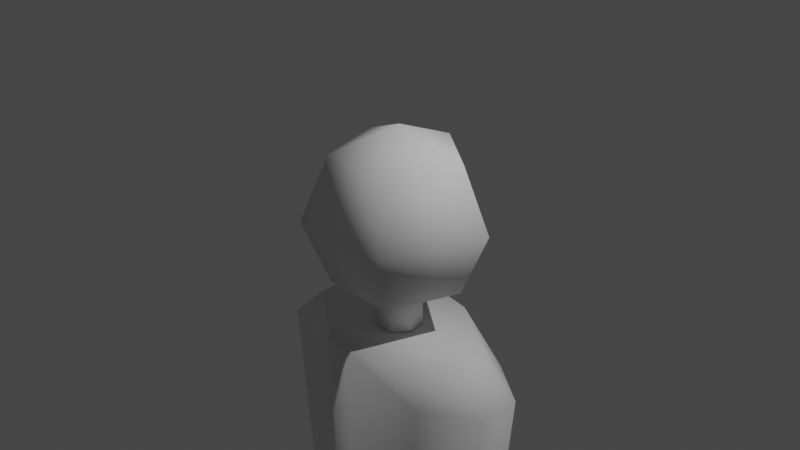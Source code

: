 # Source: pin.blend  (saved by Blender 2.82.7; exported with 4.5.12 LTS)
import bpy
from mathutils import Matrix  # noqa: F401  (used for matrix-valued properties, if any)

bpy.ops.wm.read_factory_settings(use_empty=True)
scene = bpy.context.scene
scene.name = 'Scene'

# ---- collections
col_collection = bpy.data.collections.new('Collection'); scene.collection.children.link(col_collection)

# ---- world
world_world = bpy.data.worlds.new('World'); scene.world = world_world
world_world.use_nodes = True; world_world.node_tree.nodes.clear()
_N = world_world.node_tree.nodes; _L = world_world.node_tree.links
n0 = _N.new('ShaderNodeOutputWorld'); n0.name = 'World Output'; n0.location = (300, 300)
n1 = _N.new('ShaderNodeBackground'); n1.name = 'Background'; n1.location = (10, 300)
n1.inputs[0].default_value = (0.05088, 0.05088, 0.05088, 1.0)
_L.new(n1.outputs[0], n0.inputs[0])
n0.is_active_output = True
world_world.color = (0.05088, 0.05088, 0.05088)
world_world.use_sun_shadow = False
world_world.sun_shadow_jitter_overblur = 0.0

# ---- cameras
cam_camera = bpy.data.cameras.new('Camera')
cam_camera.clip_end = 100.0
cam_camera.ortho_scale = 7.314

# ---- lights
light_light = bpy.data.lights.new('Light', 'POINT')
light_light.transmission_factor = 0.0
light_light.energy = 1000.0
light_light.shadow_soft_size = 0.1
light_light.shadow_maximum_resolution = 0.006
light_light.use_absolute_resolution = True

# ---- meshes
me_sphere_001 = bpy.data.meshes.new('Sphere.001')
me_sphere_001.from_pydata([(0.0, 0.007071, 0.007071), (0.0, 0.01, -4.371e-10), (0.0, 0.007071, -0.007071), (0.006725, 0.002185, 0.007071), (0.009511, 0.00309, -4.371e-10), (0.006725, 0.002185, -0.007071), (0.004156, -0.005721, 0.007071), (0.005878, -0.00809, -4.371e-10), (0.004156, -0.005721, -0.007071), (-5.551e-17, -8.742e-10, -0.01), (-5.139e-10, -1.581e-09, 0.01), (-0.004156, -0.005721, 0.007071), (-0.005878, -0.00809, -4.371e-10), (-0.004156, -0.005721, -0.007071), (-0.006725, 0.002185, 0.007071), (-0.009511, 0.00309, -4.371e-10), (-0.006725, 0.002185, -0.007071), (0.0, 0.0025, -0.01231), (0.0, 0.0025, -0.007306), (0.001955, 0.001559, -0.01231), (0.001955, 0.001559, -0.007306), (0.002437, -0.0005563, -0.01231), (0.002437, -0.0005563, -0.007306), (0.001085, -0.002252, -0.01231), (0.001085, -0.002252, -0.007306), (-0.001085, -0.002252, -0.01231), (-0.001085, -0.002252, -0.007306), (-0.002437, -0.0005563, -0.01231), (-0.002437, -0.0005563, -0.007306), (-0.001955, 0.001559, -0.01231), (-0.001955, 0.001559, -0.007306), (2.25e-10, 0.007649, -0.01249), (-1.112e-09, -0.007649, -0.01249), (0.002675, 0.007215, -0.01249), (0.008992, 0.006188, -0.01639), (0.01065, 0.001729, -0.01249), (0.01455, 0.002364, -0.01639), (0.01065, -0.001729, -0.01249), (0.01455, -0.002364, -0.01639), (0.008992, -0.006188, -0.01639), (0.002675, -0.007215, -0.01249), (-0.002675, -0.007215, -0.01249), (-0.008992, -0.006188, -0.01639), (-0.01065, -0.001729, -0.01249), (-0.01455, -0.002364, -0.01639), (-0.01065, 0.001729, -0.01249), (-0.01455, 0.002364, -0.01639), (-0.008992, 0.006188, -0.01639), (-0.002675, 0.007215, -0.01249), (2.244e-10, 0.002262, -0.07045), (2.244e-10, 0.005549, -0.06419), (0.006524, 0.00449, -0.06419), (0.00266, 0.00183, -0.07045), (0.01056, 0.001715, -0.06419), (0.004303, 0.0006991, -0.07045), (0.01056, -0.001715, -0.06419), (0.004303, -0.0006991, -0.07045), (0.006524, -0.00449, -0.06419), (0.00266, -0.00183, -0.07045), (-9.385e-10, -0.002262, -0.07045), (-7.459e-10, -0.005549, -0.06419), (-0.006524, -0.00449, -0.06419), (-0.00266, -0.00183, -0.07045), (-0.01056, -0.001715, -0.06419), (-0.004303, -0.0006991, -0.07045), (-0.01056, 0.001715, -0.06419), (-0.004303, 0.0006991, -0.07045), (-0.006524, 0.00449, -0.06419), (-0.00266, 0.00183, -0.07045), (-0.007987, -0.004987, -0.09), (-0.007987, -0.007, -0.08799), (-0.01, -0.004987, -0.08799), (-0.007987, -0.007, -0.07201), (-0.007987, -0.004987, -0.07), (-0.01, -0.004987, -0.07201), (-0.007987, 0.004987, -0.09), (-0.01, 0.004987, -0.08799), (-0.007987, 0.007, -0.08799), (-0.007987, 0.004987, -0.07), (-0.007987, 0.007, -0.07201), (-0.01, 0.004987, -0.07201), (0.007987, -0.004987, -0.09), (0.01, -0.004987, -0.08799), (0.007987, -0.007, -0.08799), (0.007987, -0.004987, -0.07), (0.007987, -0.007, -0.07201), (0.01, -0.004987, -0.07201), (0.007987, 0.004987, -0.09), (0.007987, 0.007, -0.08799), (0.01, 0.004987, -0.08799), (0.007987, 0.004987, -0.07), (0.01, 0.004987, -0.07201), (0.007987, 0.007, -0.07201)], [], [(9, 2, 5), (1, 0, 3, 4), (2, 1, 4, 5), (0, 10, 3), (9, 5, 8), (4, 3, 6, 7), (5, 4, 7, 8), (3, 10, 6), (9, 8, 13), (7, 6, 11, 12), (8, 7, 12, 13), (6, 10, 11), (9, 13, 16), (12, 11, 14, 15), (13, 12, 15, 16), (11, 10, 14), (9, 16, 2), (15, 14, 0, 1), (16, 15, 1, 2), (14, 10, 0), (17, 18, 20, 19), (19, 20, 22, 21), (21, 22, 24, 23), (23, 24, 26, 25), (25, 26, 28, 27), (20, 18, 30, 28, 26, 24, 22), (27, 28, 30, 29), (29, 30, 18, 17), (17, 19, 21, 23, 25, 27, 29), (53, 36, 38, 55), (55, 38, 39, 57), (57, 39, 40, 32, 60), (60, 32, 41, 42, 61), (61, 42, 44, 63), (63, 44, 46, 65), (65, 46, 47, 67), (67, 47, 48, 31, 50), (51, 34, 36, 53), (50, 31, 33, 34, 51), (36, 34, 33, 35), (38, 36, 35, 37), (39, 38, 37, 40), (44, 42, 41, 43), (46, 44, 43, 45), (47, 46, 45, 48), (33, 31, 48, 45, 43, 41, 32, 40, 37, 35), (50, 51, 52, 49), (51, 53, 54, 52), (53, 55, 56, 54), (55, 57, 58, 56), (57, 60, 59, 58), (60, 61, 62, 59), (61, 63, 64, 62), (63, 65, 66, 64), (65, 67, 68, 66), (67, 50, 49, 68), (49, 52, 54, 56, 58, 59, 62, 64, 66, 68), (83, 85, 72, 70), (89, 91, 86, 82), (90, 78, 73, 84), (71, 74, 80, 76), (77, 79, 92, 88), (69, 70, 71), (72, 73, 74), (75, 76, 77), (78, 79, 80), (81, 82, 83), (84, 85, 86), (87, 88, 89), (90, 91, 92), (75, 69, 71, 76), (70, 72, 74, 71), (73, 78, 80, 74), (79, 77, 76, 80), (87, 75, 77, 88), (78, 90, 92, 79), (91, 89, 88, 92), (81, 87, 89, 82), (90, 84, 86, 91), (85, 83, 82, 86), (69, 81, 83, 70), (84, 73, 72, 85), (75, 87, 81, 69)])
me_sphere_001.polygons.foreach_set('use_smooth', [True] * 83)
_uv = me_sphere_001.uv_layers.new(name='UVMap')
_uv.uv.foreach_set('vector', [0.5, 0.0, 0.6, 0.25, 0.4, 0.25, 0.6, 0.5, 0.6, 0.75, 0.4, 0.75, 0.4, 0.5, 0.6, 0.25, 0.6, 0.5, 0.4, 0.5, 0.4, 0.25, 0.6, 0.75, 0.5, 1.0, 0.4, 0.75, 0.3, 0.0, 0.4, 0.25, 0.2, 0.25, 0.4, 0.5, 0.4, 0.75, 0.2, 0.75, 0.2, 0.5, 0.4, 0.25, 0.4, 0.5, 0.2, 0.5, 0.2, 0.25, 0.4, 0.75, 0.3, 1.0, 0.2, 0.75, 0.1, 0.0, 0.2, 0.25, 0.0, 0.25, 0.2, 0.5, 0.2, 0.75, 0.0, 0.75, 0.0, 0.5, 0.2, 0.25, 0.2, 0.5, 0.0, 0.5, 0.0, 0.25, 0.2, 0.75, 0.1, 1.0, 0.0, 0.75, 0.9, 0.0, 1.0, 0.25, 0.8, 0.25, 1.0, 0.5, 1.0, 0.75, 0.8, 0.75, 0.8, 0.5, 1.0, 0.25, 1.0, 0.5, 0.8, 0.5, 0.8, 0.25, 1.0, 0.75, 0.9, 1.0, 0.8, 0.75, 0.7, 0.0, 0.8, 0.25, 0.6, 0.25, 0.8, 0.5, 0.8, 0.75, 0.6, 0.75, 0.6, 0.5, 0.8, 0.25, 0.8, 0.5, 0.6, 0.5, 0.6, 0.25, 0.8, 0.75, 0.7, 1.0, 0.6, 0.75, 1.0, 0.5, 1.0, 1.0, 0.8571, 1.0, 0.8571, 0.5, 0.8571, 0.5, 0.8571, 1.0, 0.7143, 1.0, 0.7143, 0.5, 0.7143, 0.5, 0.7143, 1.0, 0.5714, 1.0, 0.5714, 0.5, 0.5714, 0.5, 0.5714, 1.0, 0.4286, 1.0, 0.4286, 0.5, 0.4286, 0.5, 0.4286, 1.0, 0.2857, 1.0, 0.2857, 0.5, 0.4376, 0.3996, 0.25, 0.49, 0.06236, 0.3996, 0.01602, 0.1966, 0.1459, 0.03377, 0.3541, 0.03377, 0.484, 0.1966, 0.2857, 0.5, 0.2857, 1.0, 0.1429, 1.0, 0.1429, 0.5, 0.1429, 0.5, 0.1429, 1.0, 2.98e-08, 1.0, 2.98e-08, 0.5, 0.75, 0.49, 0.9376, 0.3996, 0.984, 0.1966, 0.8541, 0.03377, 0.6459, 0.03377, 0.516, 0.1966, 0.5624, 0.3996, 0.8, 0.5704, 0.8, 0.9681, 0.7, 0.9681, 0.7, 0.5704, 0.7, 0.5704, 0.7, 0.9681, 0.6, 0.9681, 0.6, 0.5704, 0.6, 0.5704, 0.6, 0.9681, 0.5297, 1.0, 0.5, 1.0, 0.5, 0.5704, 0.5, 0.5704, 0.5, 1.0, 0.4703, 1.0, 0.4, 0.9681, 0.4, 0.5704, 0.4, 0.5704, 0.4, 0.9681, 0.3, 0.9681, 0.3, 0.5704, 0.3, 0.5704, 0.3, 0.9681, 0.2, 0.9681, 0.2, 0.5704, 0.2, 0.5704, 0.2, 0.9681, 0.1, 0.9681, 0.1, 0.5704, 0.1, 0.5704, 0.1, 0.9681, 0.02975, 1.0, -7.451e-08, 1.0, -7.451e-08, 0.5704, 0.9, 0.5704, 0.9, 0.9681, 0.8, 0.9681, 0.8, 0.5704, 1.0, 0.5704, 1.0, 1.0, 0.9703, 1.0, 0.9, 0.9681, 0.9, 0.5704, 0.8, 0.9681, 0.9, 0.9681, 0.9, 1.0, 0.8134, 1.0, 0.7, 0.9681, 0.8, 0.9681, 0.7866, 1.0, 0.7134, 1.0, 0.6, 0.9681, 0.7, 0.9681, 0.6866, 1.0, 0.6, 1.0, 0.3, 0.9681, 0.4, 0.9681, 0.4, 1.0, 0.3134, 1.0, 0.2, 0.9681, 0.3, 0.9681, 0.2866, 1.0, 0.2134, 1.0, 0.1, 0.9681, 0.2, 0.9681, 0.1866, 1.0, 0.1, 1.0, 0.292, 0.4764, 0.25, 0.49, 0.208, 0.4764, 0.08299, 0.3043, 0.08299, 0.1957, 0.208, 0.02364, 0.25, 0.01, 0.292, 0.02364, 0.417, 0.1957, 0.417, 0.3043, 1.0, 0.5704, 0.9, 0.5704, 0.9296, 0.5, 0.9704, 0.5, 0.9, 0.5704, 0.8, 0.5704, 0.8296, 0.5, 0.8704, 0.5, 0.8, 0.5704, 0.7, 0.5704, 0.7296, 0.5, 0.7704, 0.5, 0.7, 0.5704, 0.6, 0.5704, 0.6296, 0.5, 0.6704, 0.5, 0.6, 0.5704, 0.5, 0.5704, 0.5296, 0.5, 0.5704, 0.5, 0.5, 0.5704, 0.4, 0.5704, 0.4296, 0.5, 0.4704, 0.5, 0.4, 0.5704, 0.3, 0.5704, 0.3296, 0.5, 0.3704, 0.5, 0.3, 0.5704, 0.2, 0.5704, 0.2296, 0.5, 0.2704, 0.5, 0.2, 0.5704, 0.1, 0.5704, 0.1296, 0.5, 0.1704, 0.5, 0.1, 0.5704, -7.451e-08, 0.5704, 0.02962, 0.5, 0.07038, 0.5, 0.75, 0.3478, 0.8075, 0.3292, 0.8431, 0.2802, 0.8431, 0.2198, 0.8075, 0.1708, 0.75, 0.1522, 0.6925, 0.1708, 0.6569, 0.2198, 0.6569, 0.2802, 0.6925, 0.3292, 0.4002, 0.7752, 0.5998, 0.7752, 0.5998, 0.9748, 0.4002, 0.9748, 0.4002, 0.5359, 0.5998, 0.5359, 0.5998, 0.7141, 0.4002, 0.7141, 0.6502, 0.5359, 0.8498, 0.5359, 0.8498, 0.7141, 0.6502, 0.7141, 0.4002, 0.03595, 0.5998, 0.03595, 0.5998, 0.2141, 0.4002, 0.2141, 0.4002, 0.2752, 0.5998, 0.2752, 0.5998, 0.4748, 0.4002, 0.4748, 0.1502, 0.7141, 0.1502, 0.75, 0.125, 0.7141, 0.5998, 0.9748, 0.625, 0.9748, 0.5998, 1.0, 0.1502, 0.5359, 0.125, 0.5359, 0.1502, 0.5, 0.8498, 0.5359, 0.8498, 0.5, 0.875, 0.5359, 0.3498, 0.7141, 0.375, 0.7141, 0.3498, 0.75, 0.6502, 0.7141, 0.6502, 0.75, 0.625, 0.7141, 0.3498, 0.5359, 0.3498, 0.5, 0.375, 0.5359, 0.6502, 0.5359, 0.625, 0.5359, 0.6502, 0.5, 0.1502, 0.5359, 0.1502, 0.7141, 0.125, 0.7141, 0.125, 0.5359, 0.4002, 0.9748, 0.5998, 0.9748, 0.5998, 1.0, 0.4002, 1.0, 0.8498, 0.7141, 0.8498, 0.5359, 0.875, 0.5359, 0.875, 0.7141, 0.5998, 0.2752, 0.4002, 0.2752, 0.4002, 0.2141, 0.5998, 0.2141, 0.3498, 0.5359, 0.1502, 0.5359, 0.1502, 0.5, 0.3498, 0.5, 0.8498, 0.5359, 0.6502, 0.5359, 0.6502, 0.5, 0.8498, 0.5, 0.5998, 0.5359, 0.4002, 0.5359, 0.4002, 0.4748, 0.5998, 0.4748, 0.3498, 0.7141, 0.3498, 0.5359, 0.4002, 0.5359, 0.4002, 0.7141, 0.6502, 0.5359, 0.6502, 0.7141, 0.5998, 0.7141, 0.5998, 0.5359, 0.5998, 0.7752, 0.4002, 0.7752, 0.4002, 0.7141, 0.5998, 0.7141, 0.1502, 0.7141, 0.3498, 0.7141, 0.3498, 0.75, 0.1502, 0.75, 0.6502, 0.7141, 0.8498, 0.7141, 0.8498, 0.75, 0.6502, 0.75, 0.1502, 0.5359, 0.3498, 0.5359, 0.3498, 0.7141, 0.1502, 0.7141])
me_sphere_001.use_remesh_fix_poles = True
me_sphere_001.use_remesh_preserve_attributes = False
me_sphere_001.use_mirror_vertex_groups = False
me_sphere_001.update()

# ---- objects
ob_light = bpy.data.objects.new('Light', light_light)
ob_camera = bpy.data.objects.new('Camera', cam_camera)
ob_sphere = bpy.data.objects.new('Sphere', me_sphere_001)

# ---- transforms, parenting, visibility, modifiers, constraints
ob_light.location = (4.076, 1.005, 5.904)
ob_light.rotation_euler = (0.6503, 0.05522, 1.866)
ob_light.lock_rotations_4d = False
ob_light.empty_display_type = 'ARROWS'
ob_light.color = (0.0, 0.0, 0.0, 0.0)
ob_light.lineart.crease_threshold = 0.0
ob_camera.location = (7.359, -6.926, 4.958)
ob_camera.rotation_euler = (1.109, 0.0, 0.8149)
ob_camera.lock_rotations_4d = False
ob_camera.empty_display_type = 'ARROWS'
ob_camera.color = (0.0, 0.0, 0.0, 0.0)
ob_camera.display_type = 'WIRE'
ob_camera.lineart.crease_threshold = 0.0
ob_sphere.location = (0.0, 0.0, 0.03)
ob_sphere.scale = (100.0, 100.0, 100.0)
ob_sphere.lineart.crease_threshold = 0.0

# ---- collection membership
col_collection.objects.link(ob_light)
col_collection.objects.link(ob_camera)
col_collection.objects.link(ob_sphere)

# ---- scene / render settings (as saved in the file)
scene.camera = ob_camera
scene.frame_start = 1; scene.frame_end = 250; scene.frame_set(1)
scene.render.engine = 'BLENDER_EEVEE_NEXT'
scene.cycles.use_denoising = False
scene.cycles.samples = 128
scene.cycles.sampling_pattern = 'TABULATED_SOBOL'
scene.cycles.use_adaptive_sampling = False
scene.cycles.use_light_tree = False
scene.view_settings.view_transform = 'Filmic'
bpy.context.view_layer.update()
